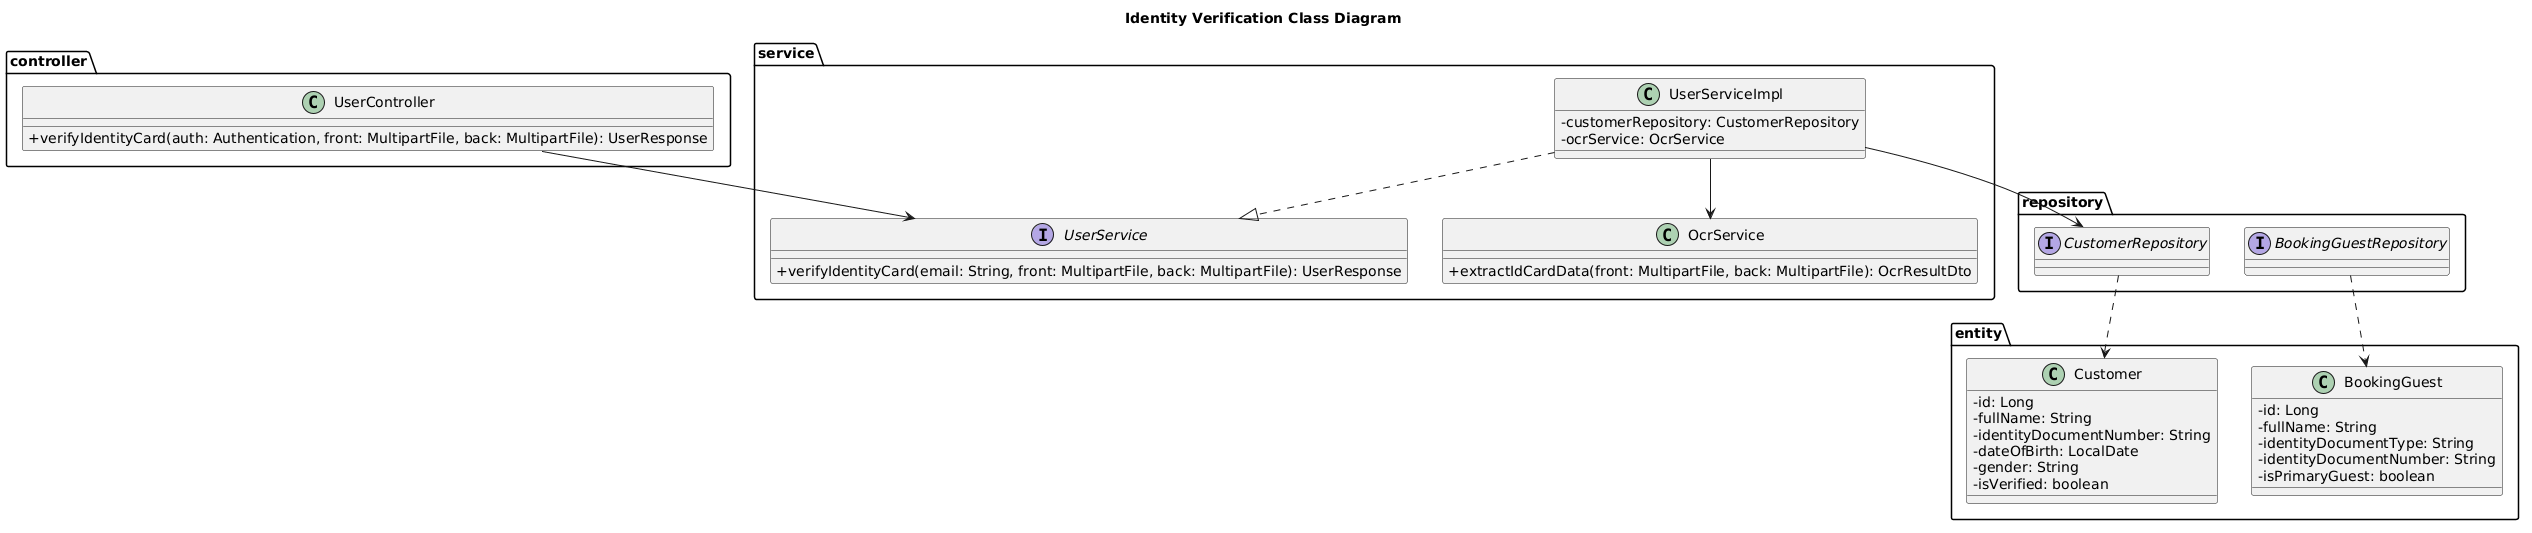

The diagram above was rendered by PlantUML. Its source (embedded in the PNG):
@startuml
title Identity Verification Class Diagram
skinparam classAttributeIconSize 0

package "controller" {
  class UserController {
    + verifyIdentityCard(auth: Authentication, front: MultipartFile, back: MultipartFile): UserResponse
  }
}

package "service" {
  interface UserService {
    + verifyIdentityCard(email: String, front: MultipartFile, back: MultipartFile): UserResponse
  }
  class UserServiceImpl {
    - customerRepository: CustomerRepository
    - ocrService: OcrService
  }
  class OcrService {
    + extractIdCardData(front: MultipartFile, back: MultipartFile): OcrResultDto
  }
}

package "repository" {
  interface CustomerRepository
  interface BookingGuestRepository
}

package "entity" {
  class Customer {
    - id: Long
    - fullName: String
    - identityDocumentNumber: String
    - dateOfBirth: LocalDate
    - gender: String
    - isVerified: boolean
  }
  class BookingGuest {
    - id: Long
    - fullName: String
    - identityDocumentType: String
    - identityDocumentNumber: String
    - isPrimaryGuest: boolean
  }
}

UserController --> UserService
UserServiceImpl ..|> UserService
UserServiceImpl --> OcrService
UserServiceImpl --> CustomerRepository

CustomerRepository ..> Customer
BookingGuestRepository ..> BookingGuest
@enduml